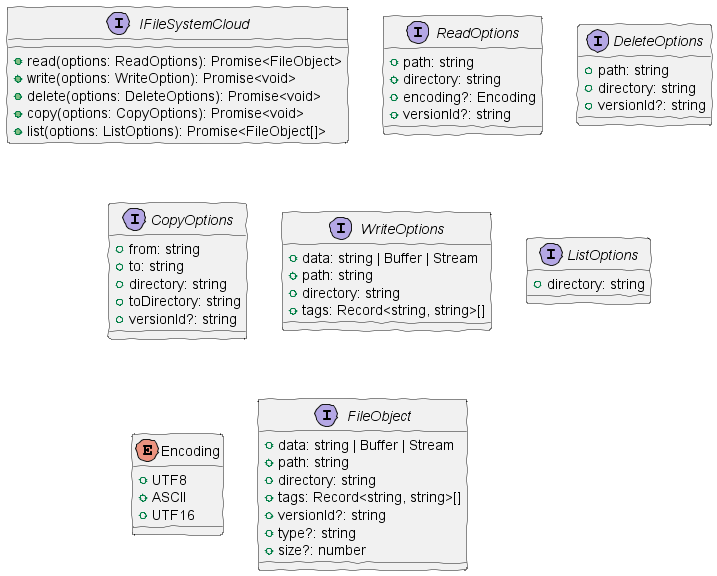

The diagram above was rendered by PlantUML. Its source (embedded in the PNG):
@startuml
skinparam handwritten true
interface IFileSystemCloud {
 +read(options: ReadOptions): Promise<FileObject>
 +write(options: WriteOption): Promise<void>
 +delete(options: DeleteOptions): Promise<void>
 +copy(options: CopyOptions): Promise<void>
 +list(options: ListOptions): Promise<FileObject[]>
}

interface ReadOptions {
 +path: string
 +directory: string
 +encoding?: Encoding
 +versionId?: string
}

interface DeleteOptions {
 +path: string
 +directory: string
 +versionId?: string
}

interface CopyOptions {
 +from: string
 +to: string
 +directory: string
 +toDirectory: string
 +versionId?: string
}

interface WriteOptions {
 +data: string | Buffer | Stream
 +path: string
 +directory: string
 +tags: Record<string, string>[]
}

interface ListOptions {
 +directory: string
}

enum Encoding {
 +UTF8
 +ASCII
 +UTF16
}

interface FileObject {
 +data: string | Buffer | Stream
 +path: string
 +directory: string
 +tags: Record<string, string>[]
 +versionId?: string
 +type?: string
 +size?: number
}
@enduml